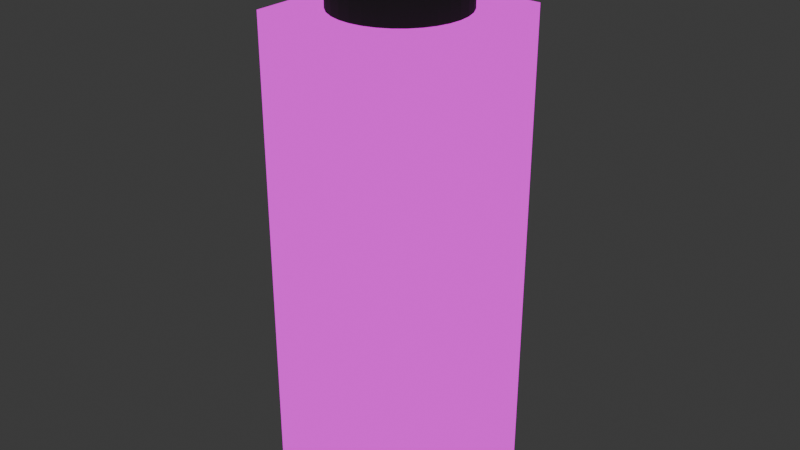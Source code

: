 # Source: button.blend  (saved by Blender 5.0.118; exported with 4.5.12 LTS)
import bpy
from mathutils import Matrix  # noqa: F401  (used for matrix-valued properties, if any)

bpy.ops.wm.read_factory_settings(use_empty=True)
scene = bpy.context.scene
scene.name = 'Scene'

# ---- collections
col_collection = bpy.data.collections.new('Collection'); scene.collection.children.link(col_collection)

# ---- images (referenced by path relative to the original .blend; pixels are not part of the script)
import os
ASSET_DIR = os.environ.get("B2B_ASSET_DIR", "")  # directory of the original .blend (textures are referenced by path, not embedded)
HERE = os.path.dirname(os.path.abspath(__file__))  # packed textures are extracted next to this script under _unpacked/

def load_image(name, relpath, width, height, colorspace="sRGB"):
    """Load a texture the original file referenced (path relative to the .blend, or extracted next to this script)."""
    p = next((c for c in (os.path.join(HERE, relpath), os.path.join(ASSET_DIR, relpath)) if relpath and os.path.exists(c)), "")
    if p:
        img = bpy.data.images.load(p, check_existing=True)
        img.name = name
    else:  # same state as the original file: an image datablock whose file is absent (Cycles renders it pink)
        img = bpy.data.images.new(name, width, height)
        img.source = "FILE"
        img.filepath = "//" + (relpath or name)
    img.colorspace_settings.name = colorspace
    return img
img_plastered_wall_04_diff_1k_jpg = load_image('plastered_wall_04_diff_1k.jpg', 'plastered_wall_04_diff_1k.jpg', 1024, 1024, 'sRGB')

# ---- materials (node trees are filled in below, after node groups)
mat_material = bpy.data.materials.new('Material')
mat_material.alpha_threshold = 0.0
mat_material.use_backface_culling_lightprobe_volume = False
mat_material.roughness = 0.5
mat_material.line_color = (0.0, 0.0, 0.0, 1.0)
mat_material_002 = bpy.data.materials.new('Material.002')
mat_material_001 = bpy.data.materials.new('Material.001')

# ---- material node trees
mat_material.use_nodes = True; mat_material.node_tree.nodes.clear()
_N = mat_material.node_tree.nodes; _L = mat_material.node_tree.links
n0 = _N.new('ShaderNodeOutputMaterial'); n0.name = 'Material Output'; n0.location = (200, 100)
n1 = _N.new('ShaderNodeTexImage'); n1.name = 'Image Texture'; n1.location = (94, -66)
n1.image = img_plastered_wall_04_diff_1k_jpg
n2 = _N.new('ShaderNodeUVMap'); n2.name = 'UV Map'; n2.location = (-257, 37)
n3 = _N.new('ShaderNodeMapping'); n3.name = 'Mapping'; n3.location = (-89, 53)
n3.inputs[3].default_value = (10.0, 3.0, 10.0)
_L.new(n1.outputs[0], n0.inputs[0])
_L.new(n2.outputs[0], n3.inputs[0])
_L.new(n3.outputs[0], n1.inputs[0])
n0.is_active_output = True
mat_material_002.use_nodes = True; mat_material_002.node_tree.nodes.clear()
_N = mat_material_002.node_tree.nodes; _L = mat_material_002.node_tree.links
n0 = _N.new('ShaderNodeBsdfPrincipled'); n0.name = 'Principled BSDF'; n0.location = (-200, 100)
n0.inputs[0].default_value = (0.0, 0.0, 0.0, 1.0)
n0.inputs[2].default_value = 1.0
n1 = _N.new('ShaderNodeOutputMaterial'); n1.name = 'Material Output'; n1.location = (200, 100)
_L.new(n0.outputs[0], n1.inputs[0])
n1.is_active_output = True
mat_material_001.use_nodes = True; mat_material_001.node_tree.nodes.clear()
_N = mat_material_001.node_tree.nodes; _L = mat_material_001.node_tree.links
n0 = _N.new('ShaderNodeBsdfPrincipled'); n0.name = 'Principled BSDF'; n0.location = (-200, 100)
n0.inputs[0].default_value = (0.8, 0.005252, 0.0, 1.0)
n0.inputs[2].default_value = 1.0
n1 = _N.new('ShaderNodeOutputMaterial'); n1.name = 'Material Output'; n1.location = (200, 100)
_L.new(n0.outputs[0], n1.inputs[0])
n1.is_active_output = True

# ---- world
world_world = bpy.data.worlds.new('World'); scene.world = world_world
world_world.use_nodes = True; world_world.node_tree.nodes.clear()
_N = world_world.node_tree.nodes; _L = world_world.node_tree.links
n0 = _N.new('ShaderNodeOutputWorld'); n0.name = 'World Output'; n0.location = (200, 100)
n1 = _N.new('ShaderNodeBackground'); n1.name = 'Background'; n1.location = (-200, 100)
n1.inputs[0].default_value = (0.05088, 0.05088, 0.05088, 1.0)
_L.new(n1.outputs[0], n0.inputs[0])
n0.is_active_output = True
world_world.color = (0.05088, 0.05088, 0.05088)
world_world.sun_shadow_jitter_overblur = 0.0

# ---- meshes
me_cube = bpy.data.meshes.new('Cube')
me_cube.from_pydata([(1.0, 1.0, 1.0), (1.0, 1.0, -1.0), (1.0, -1.0, 1.0), (1.0, -1.0, -1.0), (-1.0, 1.0, 1.0), (-1.0, 1.0, -1.0), (-1.0, -1.0, 1.0), (-1.0, -1.0, -1.0)], [], [(0, 4, 6, 2), (3, 2, 6, 7), (7, 6, 4, 5), (5, 1, 3, 7), (1, 0, 2, 3), (5, 4, 0, 1)])
_uv = me_cube.uv_layers.new(name='UVMap')
_uv.uv.foreach_set('vector', [0.625, 0.5, 0.875, 0.5, 0.875, 0.75, 0.625, 0.75, 0.375, 0.75, 0.625, 0.75, 0.625, 1.0, 0.375, 1.0, 0.375, 0.0, 0.625, 0.0, 0.625, 0.25, 0.375, 0.25, 0.125, 0.5, 0.375, 0.5, 0.375, 0.75, 0.125, 0.75, 0.375, 0.5, 0.625, 0.5, 0.625, 0.75, 0.375, 0.75, 0.375, 0.25, 0.625, 0.25, 0.625, 0.5, 0.375, 0.5])
me_cube.materials.append(mat_material)
me_cube.use_mirror_vertex_groups = False
me_cube.update()
me_cylinder = bpy.data.meshes.new('Cylinder')
me_cylinder.from_pydata([(0.0, 1.0, -1.0), (0.0, 1.0, 1.0), (0.1951, 0.9808, -1.0), (0.1951, 0.9808, 1.0), (0.3827, 0.9239, -1.0), (0.3827, 0.9239, 1.0), (0.5556, 0.8315, -1.0), (0.5556, 0.8315, 1.0), (0.7071, 0.7071, -1.0), (0.7071, 0.7071, 1.0), (0.8315, 0.5556, -1.0), (0.8315, 0.5556, 1.0), (0.9239, 0.3827, -1.0), (0.9239, 0.3827, 1.0), (0.9808, 0.1951, -1.0), (0.9808, 0.1951, 1.0), (1.0, 0.0, -1.0), (1.0, 0.0, 1.0), (0.9808, -0.1951, -1.0), (0.9808, -0.1951, 1.0), (0.9239, -0.3827, -1.0), (0.9239, -0.3827, 1.0), (0.8315, -0.5556, -1.0), (0.8315, -0.5556, 1.0), (0.7071, -0.7071, -1.0), (0.7071, -0.7071, 1.0), (0.5556, -0.8315, -1.0), (0.5556, -0.8315, 1.0), (0.3827, -0.9239, -1.0), (0.3827, -0.9239, 1.0), (0.1951, -0.9808, -1.0), (0.1951, -0.9808, 1.0), (0.0, -1.0, -1.0), (0.0, -1.0, 1.0), (-0.1951, -0.9808, -1.0), (-0.1951, -0.9808, 1.0), (-0.3827, -0.9239, -1.0), (-0.3827, -0.9239, 1.0), (-0.5556, -0.8315, -1.0), (-0.5556, -0.8315, 1.0), (-0.7071, -0.7071, -1.0), (-0.7071, -0.7071, 1.0), (-0.8315, -0.5556, -1.0), (-0.8315, -0.5556, 1.0), (-0.9239, -0.3827, -1.0), (-0.9239, -0.3827, 1.0), (-0.9808, -0.1951, -1.0), (-0.9808, -0.1951, 1.0), (-1.0, 0.0, -1.0), (-1.0, 0.0, 1.0), (-0.9808, 0.1951, -1.0), (-0.9808, 0.1951, 1.0), (-0.9239, 0.3827, -1.0), (-0.9239, 0.3827, 1.0), (-0.8315, 0.5556, -1.0), (-0.8315, 0.5556, 1.0), (-0.7071, 0.7071, -1.0), (-0.7071, 0.7071, 1.0), (-0.5556, 0.8315, -1.0), (-0.5556, 0.8315, 1.0), (-0.3827, 0.9239, -1.0), (-0.3827, 0.9239, 1.0), (-0.1951, 0.9808, -1.0), (-0.1951, 0.9808, 1.0)], [], [(0, 1, 3, 2), (2, 3, 5, 4), (4, 5, 7, 6), (6, 7, 9, 8), (8, 9, 11, 10), (10, 11, 13, 12), (12, 13, 15, 14), (14, 15, 17, 16), (16, 17, 19, 18), (18, 19, 21, 20), (20, 21, 23, 22), (22, 23, 25, 24), (24, 25, 27, 26), (26, 27, 29, 28), (28, 29, 31, 30), (30, 31, 33, 32), (32, 33, 35, 34), (34, 35, 37, 36), (36, 37, 39, 38), (38, 39, 41, 40), (40, 41, 43, 42), (42, 43, 45, 44), (44, 45, 47, 46), (46, 47, 49, 48), (48, 49, 51, 50), (50, 51, 53, 52), (52, 53, 55, 54), (54, 55, 57, 56), (56, 57, 59, 58), (58, 59, 61, 60), (3, 1, 63, 61, 59, 57, 55, 53, 51, 49, 47, 45, 43, 41, 39, 37, 35, 33, 31, 29, 27, 25, 23, 21, 19, 17, 15, 13, 11, 9, 7, 5), (60, 61, 63, 62), (62, 63, 1, 0), (0, 2, 4, 6, 8, 10, 12, 14, 16, 18, 20, 22, 24, 26, 28, 30, 32, 34, 36, 38, 40, 42, 44, 46, 48, 50, 52, 54, 56, 58, 60, 62)])
_uv = me_cylinder.uv_layers.new(name='UVMap')
_uv.uv.foreach_set('vector', [1.0, 0.5, 1.0, 1.0, 0.9688, 1.0, 0.9688, 0.5, 0.9688, 0.5, 0.9688, 1.0, 0.9375, 1.0, 0.9375, 0.5, 0.9375, 0.5, 0.9375, 1.0, 0.9062, 1.0, 0.9062, 0.5, 0.9062, 0.5, 0.9062, 1.0, 0.875, 1.0, 0.875, 0.5, 0.875, 0.5, 0.875, 1.0, 0.8438, 1.0, 0.8438, 0.5, 0.8438, 0.5, 0.8438, 1.0, 0.8125, 1.0, 0.8125, 0.5, 0.8125, 0.5, 0.8125, 1.0, 0.7812, 1.0, 0.7812, 0.5, 0.7812, 0.5, 0.7812, 1.0, 0.75, 1.0, 0.75, 0.5, 0.75, 0.5, 0.75, 1.0, 0.7188, 1.0, 0.7188, 0.5, 0.7188, 0.5, 0.7188, 1.0, 0.6875, 1.0, 0.6875, 0.5, 0.6875, 0.5, 0.6875, 1.0, 0.6562, 1.0, 0.6562, 0.5, 0.6562, 0.5, 0.6562, 1.0, 0.625, 1.0, 0.625, 0.5, 0.625, 0.5, 0.625, 1.0, 0.5938, 1.0, 0.5938, 0.5, 0.5938, 0.5, 0.5938, 1.0, 0.5625, 1.0, 0.5625, 0.5, 0.5625, 0.5, 0.5625, 1.0, 0.5312, 1.0, 0.5312, 0.5, 0.5312, 0.5, 0.5312, 1.0, 0.5, 1.0, 0.5, 0.5, 0.5, 0.5, 0.5, 1.0, 0.4688, 1.0, 0.4688, 0.5, 0.4688, 0.5, 0.4688, 1.0, 0.4375, 1.0, 0.4375, 0.5, 0.4375, 0.5, 0.4375, 1.0, 0.4062, 1.0, 0.4062, 0.5, 0.4062, 0.5, 0.4062, 1.0, 0.375, 1.0, 0.375, 0.5, 0.375, 0.5, 0.375, 1.0, 0.3438, 1.0, 0.3438, 0.5, 0.3438, 0.5, 0.3438, 1.0, 0.3125, 1.0, 0.3125, 0.5, 0.3125, 0.5, 0.3125, 1.0, 0.2812, 1.0, 0.2812, 0.5, 0.2812, 0.5, 0.2812, 1.0, 0.25, 1.0, 0.25, 0.5, 0.25, 0.5, 0.25, 1.0, 0.2188, 1.0, 0.2188, 0.5, 0.2188, 0.5, 0.2188, 1.0, 0.1875, 1.0, 0.1875, 0.5, 0.1875, 0.5, 0.1875, 1.0, 0.1562, 1.0, 0.1562, 0.5, 0.1562, 0.5, 0.1562, 1.0, 0.125, 1.0, 0.125, 0.5, 0.125, 0.5, 0.125, 1.0, 0.09375, 1.0, 0.09375, 0.5, 0.09375, 0.5, 0.09375, 1.0, 0.0625, 1.0, 0.0625, 0.5, 0.2968, 0.4854, 0.25, 0.49, 0.2032, 0.4854, 0.1582, 0.4717, 0.1167, 0.4496, 0.08029, 0.4197, 0.05045, 0.3833, 0.02827, 0.3418, 0.01461, 0.2968, 0.01, 0.25, 0.01461, 0.2032, 0.02827, 0.1582, 0.05045, 0.1167, 0.08029, 0.08029, 0.1167, 0.05045, 0.1582, 0.02827, 0.2032, 0.01461, 0.25, 0.01, 0.2968, 0.01461, 0.3418, 0.02827, 0.3833, 0.05045, 0.4197, 0.08029, 0.4496, 0.1167, 0.4717, 0.1582, 0.4854, 0.2032, 0.49, 0.25, 0.4854, 0.2968, 0.4717, 0.3418, 0.4496, 0.3833, 0.4197, 0.4197, 0.3833, 0.4496, 0.3418, 0.4717, 0.0625, 0.5, 0.0625, 1.0, 0.03125, 1.0, 0.03125, 0.5, 0.03125, 0.5, 0.03125, 1.0, 0.0, 1.0, 0.0, 0.5, 0.75, 0.49, 0.7968, 0.4854, 0.8418, 0.4717, 0.8833, 0.4496, 0.9197, 0.4197, 0.9496, 0.3833, 0.9717, 0.3418, 0.9854, 0.2968, 0.99, 0.25, 0.9854, 0.2032, 0.9717, 0.1582, 0.9496, 0.1167, 0.9197, 0.08029, 0.8833, 0.05045, 0.8418, 0.02827, 0.7968, 0.01461, 0.75, 0.01, 0.7032, 0.01461, 0.6582, 0.02827, 0.6167, 0.05045, 0.5803, 0.08029, 0.5504, 0.1167, 0.5283, 0.1582, 0.5146, 0.2032, 0.51, 0.25, 0.5146, 0.2968, 0.5283, 0.3418, 0.5504, 0.3833, 0.5803, 0.4197, 0.6167, 0.4496, 0.6582, 0.4717, 0.7032, 0.4854])
me_cylinder.materials.append(mat_material_002)
me_cylinder.update()
me_cylinder_001 = bpy.data.meshes.new('Cylinder.001')
me_cylinder_001.from_pydata([(0.0, 1.0, -1.0), (0.1951, 0.9808, -1.0), (0.3827, 0.9239, -1.0), (0.5556, 0.8315, -1.0), (0.7071, 0.7071, -1.0), (0.8315, 0.5556, -1.0), (1.0, 0.0, -1.0), (0.9808, -0.1951, -1.0), (0.9239, -0.3827, -1.0), (0.8315, -0.5556, -1.0), (0.7071, -0.7071, -1.0), (0.5556, -0.8315, -1.0), (0.3827, -0.9239, -1.0), (0.1951, -0.9808, -1.0), (0.0, -1.0, -1.0), (-0.1951, -0.9808, -1.0), (-0.3827, -0.9239, -1.0), (-0.5556, -0.8315, -1.0), (-0.7071, -0.7071, -1.0), (-0.8315, -0.5556, -1.0), (-0.9239, -0.3827, -1.0), (-0.9808, -0.1951, -1.0), (-1.0, 0.0, -1.0), (-0.9808, 0.1951, -1.0), (-0.9239, 0.3827, -1.0), (-0.8315, 0.5556, -1.0), (-0.7071, 0.7071, -1.0), (-0.5556, 0.8315, -1.0), (-0.3827, 0.9239, -1.0), (-0.1951, 0.9808, -1.0), (0.0, 0.2193, 1.0), (0.0, 1.0, 0.2231), (0.0, 0.4214, 0.9735), (0.0, 0.6097, 0.8959), (0.0, 0.7713, 0.7724), (0.0, 0.8954, 0.6115), (0.0, 0.9734, 0.4242), (0.04279, 0.2151, 1.0), (0.1951, 0.9808, 0.2231), (0.08221, 0.4133, 0.9735), (0.1189, 0.5979, 0.8959), (0.1505, 0.7565, 0.7724), (0.1747, 0.8782, 0.6115), (0.1899, 0.9547, 0.4242), (0.08393, 0.2026, 1.0), (0.3827, 0.9239, 0.2231), (0.1613, 0.3893, 0.9735), (0.2333, 0.5632, 0.8959), (0.2952, 0.7126, 0.7724), (0.3427, 0.8272, 0.6115), (0.3725, 0.8993, 0.4242), (0.1218, 0.1824, 1.0), (0.5556, 0.8315, 0.2231), (0.2341, 0.3504, 0.9735), (0.3387, 0.5069, 0.8959), (0.4285, 0.6413, 0.7724), (0.4975, 0.7445, 0.6115), (0.5408, 0.8094, 0.4242), (0.1551, 0.1551, 1.0), (0.7071, 0.7071, 0.2231), (0.298, 0.298, 0.9735), (0.4311, 0.4311, 0.8959), (0.5454, 0.5454, 0.7724), (0.6331, 0.6331, 0.6115), (0.6883, 0.6883, 0.4242), (0.1824, 0.1218, 1.0), (0.8315, 0.5556, 0.2231), (0.3504, 0.2341, 0.9735), (0.5069, 0.3387, 0.8959), (0.6413, 0.4285, 0.7724), (0.7445, 0.4975, 0.6115), (0.8094, 0.5408, 0.4242), (0.9239, 0.3827, -0.2231), (0.8315, 0.5556, -1.0), (0.9207, 0.3886, -0.4242), (0.9115, 0.4058, -0.6115), (0.8968, 0.4333, -0.7724), (0.8777, 0.4691, -0.8959), (0.8554, 0.5108, -0.9735), (0.2026, 0.08393, 1.0), (0.9239, 0.3827, 0.2231), (0.3893, 0.1613, 0.9735), (0.5632, 0.2333, 0.8959), (0.7126, 0.2952, 0.7724), (0.8272, 0.3427, 0.6115), (0.8993, 0.3725, 0.4242), (1.0, 0.0, -1.0), (0.9808, 0.1951, -0.2231), (0.995, 0.05049, -0.9735), (0.9904, 0.09755, -0.8959), (0.9864, 0.1379, -0.7724), (0.9834, 0.169, -0.6115), (0.9814, 0.1884, -0.4242), (0.2151, 0.04279, 1.0), (0.9808, 0.1951, 0.2231), (0.4133, 0.08221, 0.9735), (0.5979, 0.1189, 0.8959), (0.7565, 0.1505, 0.7724), (0.8782, 0.1747, 0.6115), (0.9547, 0.1899, 0.4242), (0.2193, 0.0, 1.0), (1.0, 0.0, 0.2231), (0.4214, 0.0, 0.9735), (0.6097, 0.0, 0.8959), (0.7713, 0.0, 0.7724), (0.8954, 0.0, 0.6115), (0.9734, 0.0, 0.4242), (0.2151, -0.04279, 1.0), (0.9808, -0.1951, 0.2231), (0.4133, -0.08221, 0.9735), (0.5979, -0.1189, 0.8959), (0.7565, -0.1505, 0.7724), (0.8782, -0.1747, 0.6115), (0.9547, -0.1899, 0.4242), (0.2026, -0.08393, 1.0), (0.9239, -0.3827, 0.2231), (0.3893, -0.1613, 0.9735), (0.5632, -0.2333, 0.8959), (0.7126, -0.2952, 0.7724), (0.8272, -0.3427, 0.6115), (0.8993, -0.3725, 0.4242), (0.1824, -0.1218, 1.0), (0.8315, -0.5556, 0.2231), (0.3504, -0.2341, 0.9735), (0.5069, -0.3387, 0.8959), (0.6413, -0.4285, 0.7724), (0.7445, -0.4975, 0.6115), (0.8094, -0.5408, 0.4242), (0.1551, -0.1551, 1.0), (0.7071, -0.7071, 0.2231), (0.298, -0.298, 0.9735), (0.4311, -0.4311, 0.8959), (0.5454, -0.5454, 0.7724), (0.6331, -0.6331, 0.6115), (0.6883, -0.6883, 0.4242), (0.1218, -0.1824, 1.0), (0.5556, -0.8315, 0.2231), (0.2341, -0.3504, 0.9735), (0.3387, -0.5069, 0.8959), (0.4285, -0.6413, 0.7724), (0.4975, -0.7445, 0.6115), (0.5408, -0.8094, 0.4242), (0.08393, -0.2026, 1.0), (0.3827, -0.9239, 0.2231), (0.1613, -0.3893, 0.9735), (0.2333, -0.5632, 0.8959), (0.2952, -0.7126, 0.7724), (0.3427, -0.8272, 0.6115), (0.3725, -0.8993, 0.4242), (0.04279, -0.2151, 1.0), (0.1951, -0.9808, 0.2231), (0.08221, -0.4133, 0.9735), (0.1189, -0.5979, 0.8959), (0.1505, -0.7565, 0.7724), (0.1747, -0.8782, 0.6115), (0.1899, -0.9547, 0.4242), (0.0, -0.2193, 1.0), (0.0, -1.0, 0.2231), (0.0, -0.4214, 0.9735), (0.0, -0.6097, 0.8959), (0.0, -0.7713, 0.7724), (0.0, -0.8954, 0.6115), (0.0, -0.9734, 0.4242), (-0.04279, -0.2151, 1.0), (-0.1951, -0.9808, 0.2231), (-0.08221, -0.4133, 0.9735), (-0.1189, -0.5979, 0.8959), (-0.1505, -0.7565, 0.7724), (-0.1747, -0.8782, 0.6115), (-0.1899, -0.9547, 0.4242), (-0.08393, -0.2026, 1.0), (-0.3827, -0.9239, 0.2231), (-0.1613, -0.3893, 0.9735), (-0.2333, -0.5632, 0.8959), (-0.2952, -0.7126, 0.7724), (-0.3427, -0.8272, 0.6115), (-0.3725, -0.8993, 0.4242), (-0.1218, -0.1824, 1.0), (-0.5556, -0.8315, 0.2231), (-0.2341, -0.3504, 0.9735), (-0.3387, -0.5069, 0.8959), (-0.4285, -0.6413, 0.7724), (-0.4975, -0.7445, 0.6115), (-0.5408, -0.8094, 0.4242), (-0.1551, -0.1551, 1.0), (-0.7071, -0.7071, 0.2231), (-0.298, -0.298, 0.9735), (-0.4311, -0.4311, 0.8959), (-0.5454, -0.5454, 0.7724), (-0.6331, -0.6331, 0.6115), (-0.6883, -0.6883, 0.4242), (-0.1824, -0.1218, 1.0), (-0.8315, -0.5556, 0.2231), (-0.3504, -0.2341, 0.9735), (-0.5069, -0.3387, 0.8959), (-0.6413, -0.4285, 0.7724), (-0.7445, -0.4975, 0.6115), (-0.8094, -0.5408, 0.4242), (-0.2026, -0.08393, 1.0), (-0.9239, -0.3827, 0.2231), (-0.3893, -0.1613, 0.9735), (-0.5632, -0.2333, 0.8959), (-0.7126, -0.2952, 0.7724), (-0.8272, -0.3427, 0.6115), (-0.8993, -0.3725, 0.4242), (-0.2151, -0.04279, 1.0), (-0.9808, -0.1951, 0.2231), (-0.4133, -0.08221, 0.9735), (-0.5979, -0.1189, 0.8959), (-0.7565, -0.1505, 0.7724), (-0.8782, -0.1747, 0.6115), (-0.9547, -0.1899, 0.4242), (-0.2193, 0.0, 1.0), (-1.0, 0.0, 0.2231), (-0.4214, 0.0, 0.9735), (-0.6097, 0.0, 0.8959), (-0.7713, 0.0, 0.7724), (-0.8954, 0.0, 0.6115), (-0.9734, 0.0, 0.4242), (-0.2151, 0.04279, 1.0), (-0.9808, 0.1951, 0.2231), (-0.4133, 0.08221, 0.9735), (-0.5979, 0.1189, 0.8959), (-0.7565, 0.1505, 0.7724), (-0.8782, 0.1747, 0.6115), (-0.9547, 0.1899, 0.4242), (-0.2026, 0.08393, 1.0), (-0.9239, 0.3827, 0.2231), (-0.3893, 0.1613, 0.9735), (-0.5632, 0.2333, 0.8959), (-0.7126, 0.2952, 0.7724), (-0.8272, 0.3427, 0.6115), (-0.8993, 0.3725, 0.4242), (-0.1824, 0.1218, 1.0), (-0.8315, 0.5556, 0.2231), (-0.3504, 0.2341, 0.9735), (-0.5069, 0.3387, 0.8959), (-0.6413, 0.4285, 0.7724), (-0.7445, 0.4975, 0.6115), (-0.8094, 0.5408, 0.4242), (-0.1551, 0.1551, 1.0), (-0.7071, 0.7071, 0.2231), (-0.298, 0.298, 0.9735), (-0.4311, 0.4311, 0.8959), (-0.5454, 0.5454, 0.7724), (-0.6331, 0.6331, 0.6115), (-0.6883, 0.6883, 0.4242), (-0.1218, 0.1824, 1.0), (-0.5556, 0.8315, 0.2231), (-0.2341, 0.3504, 0.9735), (-0.3387, 0.5069, 0.8959), (-0.4285, 0.6413, 0.7724), (-0.4975, 0.7445, 0.6115), (-0.5408, 0.8094, 0.4242), (-0.08393, 0.2026, 1.0), (-0.3827, 0.9239, 0.2231), (-0.1613, 0.3893, 0.9735), (-0.2333, 0.5632, 0.8959), (-0.2952, 0.7126, 0.7724), (-0.3427, 0.8272, 0.6115), (-0.3725, 0.8993, 0.4242), (-0.04279, 0.2151, 1.0), (-0.1951, 0.9808, 0.2231), (-0.08221, 0.4133, 0.9735), (-0.1189, 0.5979, 0.8959), (-0.1505, 0.7565, 0.7724), (-0.1747, 0.8782, 0.6115), (-0.1899, 0.9547, 0.4242)], [], [(38, 31, 36, 43), (43, 36, 35, 42), (42, 35, 34, 41), (41, 34, 33, 40), (40, 33, 32, 39), (39, 32, 30, 37), (45, 38, 43, 50), (50, 43, 42, 49), (49, 42, 41, 48), (48, 41, 40, 47), (47, 40, 39, 46), (46, 39, 37, 44), (52, 45, 50, 57), (57, 50, 49, 56), (56, 49, 48, 55), (55, 48, 47, 54), (54, 47, 46, 53), (53, 46, 44, 51), (59, 52, 57, 64), (64, 57, 56, 63), (63, 56, 55, 62), (62, 55, 54, 61), (61, 54, 53, 60), (60, 53, 51, 58), (66, 59, 64, 71), (71, 64, 63, 70), (70, 63, 62, 69), (69, 62, 61, 68), (68, 61, 60, 67), (67, 60, 58, 65), (80, 66, 71, 85), (85, 71, 70, 84), (84, 70, 69, 83), (83, 69, 68, 82), (82, 68, 67, 81), (81, 67, 65, 79), (72, 87, 92, 74), (74, 92, 91, 75), (75, 91, 90, 76), (76, 90, 89, 77), (77, 89, 88, 78), (78, 88, 86, 73), (94, 80, 85, 99), (99, 85, 84, 98), (98, 84, 83, 97), (97, 83, 82, 96), (96, 82, 81, 95), (95, 81, 79, 93), (101, 94, 99, 106), (106, 99, 98, 105), (105, 98, 97, 104), (104, 97, 96, 103), (103, 96, 95, 102), (102, 95, 93, 100), (108, 101, 106, 113), (113, 106, 105, 112), (112, 105, 104, 111), (111, 104, 103, 110), (110, 103, 102, 109), (109, 102, 100, 107), (115, 108, 113, 120), (120, 113, 112, 119), (119, 112, 111, 118), (118, 111, 110, 117), (117, 110, 109, 116), (116, 109, 107, 114), (122, 115, 120, 127), (127, 120, 119, 126), (126, 119, 118, 125), (125, 118, 117, 124), (124, 117, 116, 123), (123, 116, 114, 121), (129, 122, 127, 134), (134, 127, 126, 133), (133, 126, 125, 132), (132, 125, 124, 131), (131, 124, 123, 130), (130, 123, 121, 128), (136, 129, 134, 141), (141, 134, 133, 140), (140, 133, 132, 139), (139, 132, 131, 138), (138, 131, 130, 137), (137, 130, 128, 135), (143, 136, 141, 148), (148, 141, 140, 147), (147, 140, 139, 146), (146, 139, 138, 145), (145, 138, 137, 144), (144, 137, 135, 142), (150, 143, 148, 155), (155, 148, 147, 154), (154, 147, 146, 153), (153, 146, 145, 152), (152, 145, 144, 151), (151, 144, 142, 149), (157, 150, 155, 162), (162, 155, 154, 161), (161, 154, 153, 160), (160, 153, 152, 159), (159, 152, 151, 158), (158, 151, 149, 156), (164, 157, 162, 169), (169, 162, 161, 168), (168, 161, 160, 167), (167, 160, 159, 166), (166, 159, 158, 165), (165, 158, 156, 163), (171, 164, 169, 176), (176, 169, 168, 175), (175, 168, 167, 174), (174, 167, 166, 173), (173, 166, 165, 172), (172, 165, 163, 170), (178, 171, 176, 183), (183, 176, 175, 182), (182, 175, 174, 181), (181, 174, 173, 180), (180, 173, 172, 179), (179, 172, 170, 177), (185, 178, 183, 190), (190, 183, 182, 189), (189, 182, 181, 188), (188, 181, 180, 187), (187, 180, 179, 186), (186, 179, 177, 184), (192, 185, 190, 197), (197, 190, 189, 196), (196, 189, 188, 195), (195, 188, 187, 194), (194, 187, 186, 193), (193, 186, 184, 191), (199, 192, 197, 204), (204, 197, 196, 203), (203, 196, 195, 202), (202, 195, 194, 201), (201, 194, 193, 200), (200, 193, 191, 198), (206, 199, 204, 211), (211, 204, 203, 210), (210, 203, 202, 209), (209, 202, 201, 208), (208, 201, 200, 207), (207, 200, 198, 205), (213, 206, 211, 218), (218, 211, 210, 217), (217, 210, 209, 216), (216, 209, 208, 215), (215, 208, 207, 214), (214, 207, 205, 212), (220, 213, 218, 225), (225, 218, 217, 224), (224, 217, 216, 223), (223, 216, 215, 222), (222, 215, 214, 221), (221, 214, 212, 219), (227, 220, 225, 232), (232, 225, 224, 231), (231, 224, 223, 230), (230, 223, 222, 229), (229, 222, 221, 228), (228, 221, 219, 226), (234, 227, 232, 239), (239, 232, 231, 238), (238, 231, 230, 237), (237, 230, 229, 236), (236, 229, 228, 235), (235, 228, 226, 233), (241, 234, 239, 246), (246, 239, 238, 245), (245, 238, 237, 244), (244, 237, 236, 243), (243, 236, 235, 242), (242, 235, 233, 240), (248, 241, 246, 253), (253, 246, 245, 252), (252, 245, 244, 251), (251, 244, 243, 250), (250, 243, 242, 249), (249, 242, 240, 247), (255, 248, 253, 260), (260, 253, 252, 259), (259, 252, 251, 258), (258, 251, 250, 257), (257, 250, 249, 256), (256, 249, 247, 254), (262, 255, 260, 267), (267, 260, 259, 266), (266, 259, 258, 265), (265, 258, 257, 264), (264, 257, 256, 263), (263, 256, 254, 261), (31, 262, 267, 36), (36, 267, 266, 35), (35, 266, 265, 34), (34, 265, 264, 33), (33, 264, 263, 32), (32, 263, 261, 30), (37, 30, 261, 254, 247, 240, 233, 226, 219, 212, 205, 198, 191, 184, 177, 170, 163, 156, 149, 142, 135, 128, 121, 114, 107, 100, 93, 79, 65, 58, 51, 44), (0, 31, 38, 1), (29, 262, 31, 0), (1, 38, 45, 2), (2, 45, 52, 3), (3, 52, 59, 4), (4, 59, 66, 5), (5, 66, 80, 72, 74, 75, 76, 77, 78, 73), (0, 1, 2, 3, 4, 5, 73, 86, 6, 7, 8, 9, 10, 11, 12, 13, 14, 15, 16, 17, 18, 19, 20, 21, 22, 23, 24, 25, 26, 27, 28, 29), (72, 80, 94, 87), (86, 88, 89, 90, 91, 92, 87, 94, 101, 6), (6, 101, 108, 7), (7, 108, 115, 8), (8, 115, 122, 9), (9, 122, 129, 10), (10, 129, 136, 11), (11, 136, 143, 12), (12, 143, 150, 13), (13, 150, 157, 14), (14, 157, 164, 15), (15, 164, 171, 16), (16, 171, 178, 17), (17, 178, 185, 18), (18, 185, 192, 19), (19, 192, 199, 20), (20, 199, 206, 21), (21, 206, 213, 22), (22, 213, 220, 23), (23, 220, 227, 24), (24, 227, 234, 25), (25, 234, 241, 26), (26, 241, 248, 27), (27, 248, 255, 28), (28, 255, 262, 29)])
_uv = me_cylinder_001.uv_layers.new(name='UVMap')
_uv.uv.foreach_set('vector', [0.9688, 0.8058, 1.0, 0.8058, 0.9996, 0.856, 0.9688, 0.856, 0.9688, 0.856, 0.9996, 0.856, 0.9984, 0.9029, 0.9688, 0.9029, 0.9688, 0.9029, 0.9984, 0.9029, 0.9964, 1.0, 0.9688, 1.0, 0.2967, 0.4849, 0.25, 0.4895, 0.25, 0.3963, 0.2785, 0.3935, 0.2785, 0.3935, 0.25, 0.3963, 0.25, 0.3511, 0.2697, 0.3492, 0.2697, 0.3492, 0.25, 0.3511, 0.25, 0.3026, 0.2603, 0.3016, 0.9375, 0.8058, 0.9688, 0.8058, 0.9688, 0.856, 0.9375, 0.856, 0.9375, 0.856, 0.9688, 0.856, 0.9688, 0.9029, 0.9375, 0.9029, 0.9375, 0.9029, 0.9688, 0.9029, 0.9688, 1.0, 0.9375, 1.0, 0.3416, 0.4712, 0.2967, 0.4849, 0.2785, 0.3935, 0.306, 0.3852, 0.306, 0.3852, 0.2785, 0.3935, 0.2697, 0.3492, 0.2887, 0.3434, 0.2887, 0.3434, 0.2697, 0.3492, 0.2603, 0.3016, 0.2701, 0.2986, 0.9062, 0.8058, 0.9375, 0.8058, 0.9375, 0.856, 0.9062, 0.856, 0.9062, 0.856, 0.9375, 0.856, 0.9375, 0.9029, 0.9062, 0.9029, 0.9062, 0.9029, 0.9375, 0.9029, 0.9375, 1.0, 0.9062, 1.0, 0.383, 0.4491, 0.3416, 0.4712, 0.306, 0.3852, 0.3313, 0.3717, 0.3313, 0.3717, 0.306, 0.3852, 0.2887, 0.3434, 0.3062, 0.3341, 0.3062, 0.3341, 0.2887, 0.3434, 0.2701, 0.2986, 0.2792, 0.2938, 0.875, 0.8058, 0.9062, 0.8058, 0.9062, 0.856, 0.875, 0.856, 0.875, 0.856, 0.9062, 0.856, 0.9062, 0.9029, 0.875, 0.9029, 0.875, 0.9029, 0.9062, 0.9029, 0.9062, 1.0, 0.875, 1.0, 0.4193, 0.4193, 0.383, 0.4491, 0.3313, 0.3717, 0.3535, 0.3535, 0.3535, 0.3535, 0.3313, 0.3717, 0.3062, 0.3341, 0.3215, 0.3215, 0.3215, 0.3215, 0.3062, 0.3341, 0.2792, 0.2938, 0.2872, 0.2872, 0.8438, 0.8058, 0.875, 0.8058, 0.875, 0.856, 0.8438, 0.856, 0.8438, 0.856, 0.875, 0.856, 0.875, 0.9029, 0.8437, 0.9029, 0.8437, 0.9029, 0.875, 0.9029, 0.875, 1.0, 0.8438, 1.0, 0.4491, 0.383, 0.4193, 0.4193, 0.3535, 0.3535, 0.3717, 0.3313, 0.3717, 0.3313, 0.3535, 0.3535, 0.3215, 0.3215, 0.3341, 0.3062, 0.3341, 0.3062, 0.3215, 0.3215, 0.2872, 0.2872, 0.2938, 0.2792, 0.8125, 0.8058, 0.8438, 0.8058, 0.8438, 0.856, 0.8125, 0.856, 0.8125, 0.856, 0.8438, 0.856, 0.8437, 0.9029, 0.8125, 0.9029, 0.8125, 0.9029, 0.8437, 0.9029, 0.8438, 1.0, 0.8125, 1.0, 0.4712, 0.3416, 0.4491, 0.383, 0.3717, 0.3313, 0.3852, 0.306, 0.3852, 0.306, 0.3717, 0.3313, 0.3341, 0.3062, 0.3434, 0.2887, 0.3434, 0.2887, 0.3341, 0.3062, 0.2938, 0.2792, 0.2986, 0.2701, 0.8125, 0.6942, 0.7812, 0.6942, 0.7802, 0.644, 0.8136, 0.644, 0.8136, 0.644, 0.7802, 0.644, 0.7771, 0.5971, 0.8166, 0.5971, 0.8166, 0.5971, 0.7771, 0.5971, 0.7767, 0.5284, 0.8171, 0.5284, 0.9717, 0.3418, 0.9854, 0.2968, 0.9877, 0.2734, 0.9606, 0.3626, 0.9606, 0.3626, 0.9877, 0.2734, 0.9888, 0.2621, 0.9553, 0.3726, 0.9553, 0.3726, 0.9888, 0.2621, 0.99, 0.25, 0.9496, 0.3833, 0.7812, 0.8058, 0.8125, 0.8058, 0.8125, 0.856, 0.7812, 0.856, 0.7812, 0.856, 0.8125, 0.856, 0.8125, 0.9029, 0.7812, 0.9029, 0.7812, 0.9029, 0.8125, 0.9029, 0.8125, 1.0, 0.7812, 1.0, 0.4849, 0.2967, 0.4712, 0.3416, 0.3852, 0.306, 0.3935, 0.2785, 0.3935, 0.2785, 0.3852, 0.306, 0.3434, 0.2887, 0.3492, 0.2697, 0.3492, 0.2697, 0.3434, 0.2887, 0.2986, 0.2701, 0.3016, 0.2603, 0.75, 0.8058, 0.7812, 0.8058, 0.7812, 0.856, 0.75, 0.856, 0.75, 0.856, 0.7812, 0.856, 0.7812, 0.9029, 0.75, 0.9029, 0.75, 0.9029, 0.7812, 0.9029, 0.7812, 1.0, 0.75, 1.0, 0.4895, 0.25, 0.4849, 0.2967, 0.3935, 0.2785, 0.3963, 0.25, 0.3963, 0.25, 0.3935, 0.2785, 0.3492, 0.2697, 0.3511, 0.25, 0.3511, 0.25, 0.3492, 0.2697, 0.3016, 0.2603, 0.3026, 0.25, 0.7188, 0.8058, 0.75, 0.8058, 0.75, 0.856, 0.7188, 0.856, 0.7188, 0.856, 0.75, 0.856, 0.75, 0.9029, 0.7187, 0.9029, 0.7187, 0.9029, 0.75, 0.9029, 0.75, 1.0, 0.7188, 1.0, 0.4849, 0.2033, 0.4895, 0.25, 0.3963, 0.25, 0.3935, 0.2215, 0.3935, 0.2215, 0.3963, 0.25, 0.3511, 0.25, 0.3492, 0.2303, 0.3492, 0.2303, 0.3511, 0.25, 0.3026, 0.25, 0.3016, 0.2397, 0.6875, 0.8058, 0.7188, 0.8058, 0.7188, 0.856, 0.6875, 0.856, 0.6875, 0.856, 0.7188, 0.856, 0.7187, 0.9029, 0.6875, 0.9029, 0.6875, 0.9029, 0.7187, 0.9029, 0.7188, 1.0, 0.6875, 1.0, 0.4712, 0.1584, 0.4849, 0.2033, 0.3935, 0.2215, 0.3852, 0.194, 0.3852, 0.194, 0.3935, 0.2215, 0.3492, 0.2303, 0.3434, 0.2113, 0.3434, 0.2113, 0.3492, 0.2303, 0.3016, 0.2397, 0.2986, 0.2299, 0.6562, 0.8058, 0.6875, 0.8058, 0.6875, 0.856, 0.6562, 0.856, 0.6562, 0.856, 0.6875, 0.856, 0.6875, 0.9029, 0.6562, 0.9029, 0.6562, 0.9029, 0.6875, 0.9029, 0.6875, 1.0, 0.6562, 1.0, 0.4491, 0.117, 0.4712, 0.1584, 0.3852, 0.194, 0.3717, 0.1687, 0.3717, 0.1687, 0.3852, 0.194, 0.3434, 0.2113, 0.3341, 0.1938, 0.3341, 0.1938, 0.3434, 0.2113, 0.2986, 0.2299, 0.2938, 0.2208, 0.625, 0.8058, 0.6562, 0.8058, 0.6562, 0.856, 0.625, 0.856, 0.625, 0.856, 0.6562, 0.856, 0.6562, 0.9029, 0.625, 0.9029, 0.625, 0.9029, 0.6562, 0.9029, 0.6562, 1.0, 0.625, 1.0, 0.4193, 0.08067, 0.4491, 0.117, 0.3717, 0.1687, 0.3535, 0.1465, 0.3535, 0.1465, 0.3717, 0.1687, 0.3341, 0.1938, 0.3215, 0.1785, 0.3215, 0.1785, 0.3341, 0.1938, 0.2938, 0.2208, 0.2872, 0.2128, 0.5938, 0.8058, 0.625, 0.8058, 0.625, 0.856, 0.5938, 0.856, 0.5938, 0.856, 0.625, 0.856, 0.625, 0.9029, 0.5938, 0.9029, 0.5938, 0.9029, 0.625, 0.9029, 0.625, 1.0, 0.5938, 1.0, 0.383, 0.05089, 0.4193, 0.08067, 0.3535, 0.1465, 0.3313, 0.1283, 0.3313, 0.1283, 0.3535, 0.1465, 0.3215, 0.1785, 0.3062, 0.1659, 0.3062, 0.1659, 0.3215, 0.1785, 0.2872, 0.2128, 0.2792, 0.2062, 0.5625, 0.8058, 0.5938, 0.8058, 0.5938, 0.856, 0.5625, 0.856, 0.5625, 0.856, 0.5938, 0.856, 0.5938, 0.9029, 0.5625, 0.9029, 0.5625, 0.9029, 0.5938, 0.9029, 0.5938, 1.0, 0.5625, 1.0, 0.3416, 0.02876, 0.383, 0.05089, 0.3313, 0.1283, 0.306, 0.1148, 0.306, 0.1148, 0.3313, 0.1283, 0.3062, 0.1659, 0.2887, 0.1566, 0.2887, 0.1566, 0.3062, 0.1659, 0.2792, 0.2062, 0.2701, 0.2014, 0.5312, 0.8058, 0.5625, 0.8058, 0.5625, 0.856, 0.5312, 0.856, 0.5312, 0.856, 0.5625, 0.856, 0.5625, 0.9029, 0.5312, 0.9029, 0.5312, 0.9029, 0.5625, 0.9029, 0.5625, 1.0, 0.5312, 1.0, 0.2967, 0.01513, 0.3416, 0.02876, 0.306, 0.1148, 0.2785, 0.1065, 0.2785, 0.1065, 0.306, 0.1148, 0.2887, 0.1566, 0.2697, 0.1508, 0.2697, 0.1508, 0.2887, 0.1566, 0.2701, 0.2014, 0.2603, 0.1984, 0.5, 0.8058, 0.5312, 0.8058, 0.5312, 0.856, 0.5, 0.856, 0.5, 0.856, 0.5312, 0.856, 0.5312, 0.9029, 0.5, 0.9029, 0.5, 0.9029, 0.5312, 0.9029, 0.5312, 1.0, 0.5, 1.0, 0.25, 0.01053, 0.2967, 0.01513, 0.2785, 0.1065, 0.25, 0.1037, 0.25, 0.1037, 0.2785, 0.1065, 0.2697, 0.1508, 0.25, 0.1489, 0.25, 0.1489, 0.2697, 0.1508, 0.2603, 0.1984, 0.25, 0.1974, 0.4688, 0.8058, 0.5, 0.8058, 0.5, 0.856, 0.4688, 0.856, 0.4688, 0.856, 0.5, 0.856, 0.5, 0.9029, 0.4688, 0.9029, 0.4688, 0.9029, 0.5, 0.9029, 0.5, 1.0, 0.4688, 1.0, 0.2033, 0.01513, 0.25, 0.01053, 0.25, 0.1037, 0.2215, 0.1065, 0.2215, 0.1065, 0.25, 0.1037, 0.25, 0.1489, 0.2303, 0.1508, 0.2303, 0.1508, 0.25, 0.1489, 0.25, 0.1974, 0.2397, 0.1984, 0.4375, 0.8058, 0.4688, 0.8058, 0.4688, 0.856, 0.4375, 0.856, 0.4375, 0.856, 0.4688, 0.856, 0.4688, 0.9029, 0.4375, 0.9029, 0.4375, 0.9029, 0.4688, 0.9029, 0.4688, 1.0, 0.4375, 1.0, 0.1584, 0.02876, 0.2033, 0.01513, 0.2215, 0.1065, 0.194, 0.1148, 0.194, 0.1148, 0.2215, 0.1065, 0.2303, 0.1508, 0.2113, 0.1566, 0.2113, 0.1566, 0.2303, 0.1508, 0.2397, 0.1984, 0.2299, 0.2014, 0.4062, 0.8058, 0.4375, 0.8058, 0.4375, 0.856, 0.4063, 0.856, 0.4063, 0.856, 0.4375, 0.856, 0.4375, 0.9029, 0.4062, 0.9029, 0.4062, 0.9029, 0.4375, 0.9029, 0.4375, 1.0, 0.4062, 1.0, 0.117, 0.05089, 0.1584, 0.02876, 0.194, 0.1148, 0.1687, 0.1283, 0.1687, 0.1283, 0.194, 0.1148, 0.2113, 0.1566, 0.1938, 0.1659, 0.1938, 0.1659, 0.2113, 0.1566, 0.2299, 0.2014, 0.2208, 0.2062, 0.375, 0.8058, 0.4062, 0.8058, 0.4063, 0.856, 0.375, 0.856, 0.375, 0.856, 0.4063, 0.856, 0.4062, 0.9029, 0.375, 0.9029, 0.375, 0.9029, 0.4062, 0.9029, 0.4062, 1.0, 0.375, 1.0, 0.08067, 0.08067, 0.117, 0.05089, 0.1687, 0.1283, 0.1465, 0.1465, 0.1465, 0.1465, 0.1687, 0.1283, 0.1938, 0.1659, 0.1785, 0.1785, 0.1785, 0.1785, 0.1938, 0.1659, 0.2208, 0.2062, 0.2128, 0.2128, 0.3438, 0.8058, 0.375, 0.8058, 0.375, 0.856, 0.3438, 0.856, 0.3438, 0.856, 0.375, 0.856, 0.375, 0.9029, 0.3438, 0.9029, 0.3438, 0.9029, 0.375, 0.9029, 0.375, 1.0, 0.3438, 1.0, 0.05089, 0.117, 0.08067, 0.08067, 0.1465, 0.1465, 0.1283, 0.1687, 0.1283, 0.1687, 0.1465, 0.1465, 0.1785, 0.1785, 0.1659, 0.1938, 0.1659, 0.1938, 0.1785, 0.1785, 0.2128, 0.2128, 0.2062, 0.2208, 0.3125, 0.8058, 0.3438, 0.8058, 0.3438, 0.856, 0.3125, 0.856, 0.3125, 0.856, 0.3438, 0.856, 0.3438, 0.9029, 0.3125, 0.9029, 0.3125, 0.9029, 0.3438, 0.9029, 0.3438, 1.0, 0.3125, 1.0, 0.02876, 0.1584, 0.05089, 0.117, 0.1283, 0.1687, 0.1148, 0.194, 0.1148, 0.194, 0.1283, 0.1687, 0.1659, 0.1938, 0.1566, 0.2113, 0.1566, 0.2113, 0.1659, 0.1938, 0.2062, 0.2208, 0.2014, 0.2299, 0.2812, 0.8058, 0.3125, 0.8058, 0.3125, 0.856, 0.2812, 0.856, 0.2812, 0.856, 0.3125, 0.856, 0.3125, 0.9029, 0.2812, 0.9029, 0.2812, 0.9029, 0.3125, 0.9029, 0.3125, 1.0, 0.2812, 1.0, 0.01513, 0.2033, 0.02876, 0.1584, 0.1148, 0.194, 0.1065, 0.2215, 0.1065, 0.2215, 0.1148, 0.194, 0.1566, 0.2113, 0.1508, 0.2303, 0.1508, 0.2303, 0.1566, 0.2113, 0.2014, 0.2299, 0.1984, 0.2397, 0.25, 0.8058, 0.2812, 0.8058, 0.2812, 0.856, 0.25, 0.856, 0.25, 0.856, 0.2812, 0.856, 0.2812, 0.9029, 0.25, 0.9029, 0.25, 0.9029, 0.2812, 0.9029, 0.2812, 1.0, 0.25, 1.0, 0.01053, 0.25, 0.01513, 0.2033, 0.1065, 0.2215, 0.1037, 0.25, 0.1037, 0.25, 0.1065, 0.2215, 0.1508, 0.2303, 0.1489, 0.25, 0.1489, 0.25, 0.1508, 0.2303, 0.1984, 0.2397, 0.1974, 0.25, 0.2188, 0.8058, 0.25, 0.8058, 0.25, 0.856, 0.2188, 0.856, 0.2188, 0.856, 0.25, 0.856, 0.25, 0.9029, 0.2188, 0.9029, 0.2188, 0.9029, 0.25, 0.9029, 0.25, 1.0, 0.2188, 1.0, 0.01513, 0.2967, 0.01053, 0.25, 0.1037, 0.25, 0.1065, 0.2785, 0.1065, 0.2785, 0.1037, 0.25, 0.1489, 0.25, 0.1508, 0.2697, 0.1508, 0.2697, 0.1489, 0.25, 0.1974, 0.25, 0.1984, 0.2603, 0.1875, 0.8058, 0.2188, 0.8058, 0.2188, 0.856, 0.1875, 0.856, 0.1875, 0.856, 0.2188, 0.856, 0.2188, 0.9029, 0.1875, 0.9029, 0.1875, 0.9029, 0.2188, 0.9029, 0.2188, 1.0, 0.1875, 1.0, 0.02876, 0.3416, 0.01513, 0.2967, 0.1065, 0.2785, 0.1148, 0.306, 0.1148, 0.306, 0.1065, 0.2785, 0.1508, 0.2697, 0.1566, 0.2887, 0.1566, 0.2887, 0.1508, 0.2697, 0.1984, 0.2603, 0.2014, 0.2701, 0.1562, 0.8058, 0.1875, 0.8058, 0.1875, 0.856, 0.1562, 0.856, 0.1562, 0.856, 0.1875, 0.856, 0.1875, 0.9029, 0.1562, 0.9029, 0.1562, 0.9029, 0.1875, 0.9029, 0.1875, 1.0, 0.1562, 1.0, 0.05089, 0.383, 0.02876, 0.3416, 0.1148, 0.306, 0.1283, 0.3313, 0.1283, 0.3313, 0.1148, 0.306, 0.1566, 0.2887, 0.1659, 0.3062, 0.1659, 0.3062, 0.1566, 0.2887, 0.2014, 0.2701, 0.2062, 0.2792, 0.125, 0.8058, 0.1562, 0.8058, 0.1562, 0.856, 0.125, 0.856, 0.125, 0.856, 0.1562, 0.856, 0.1562, 0.9029, 0.125, 0.9029, 0.125, 0.9029, 0.1562, 0.9029, 0.1562, 1.0, 0.125, 1.0, 0.08067, 0.4193, 0.05089, 0.383, 0.1283, 0.3313, 0.1465, 0.3535, 0.1465, 0.3535, 0.1283, 0.3313, 0.1659, 0.3062, 0.1785, 0.3215, 0.1785, 0.3215, 0.1659, 0.3062, 0.2062, 0.2792, 0.2128, 0.2872, 0.09375, 0.8058, 0.125, 0.8058, 0.125, 0.856, 0.09375, 0.856, 0.09375, 0.856, 0.125, 0.856, 0.125, 0.9029, 0.09375, 0.9029, 0.09375, 0.9029, 0.125, 0.9029, 0.125, 1.0, 0.09375, 1.0, 0.117, 0.4491, 0.08067, 0.4193, 0.1465, 0.3535, 0.1687, 0.3717, 0.1687, 0.3717, 0.1465, 0.3535, 0.1785, 0.3215, 0.1938, 0.3341, 0.1938, 0.3341, 0.1785, 0.3215, 0.2128, 0.2872, 0.2208, 0.2938, 0.0625, 0.8058, 0.09375, 0.8058, 0.09375, 0.856, 0.0625, 0.856, 0.0625, 0.856, 0.09375, 0.856, 0.09375, 0.9029, 0.0625, 0.9029, 0.0625, 0.9029, 0.09375, 0.9029, 0.09375, 1.0, 0.0625, 1.0, 0.1584, 0.4712, 0.117, 0.4491, 0.1687, 0.3717, 0.194, 0.3852, 0.194, 0.3852, 0.1687, 0.3717, 0.1938, 0.3341, 0.2113, 0.3434, 0.2113, 0.3434, 0.1938, 0.3341, 0.2208, 0.2938, 0.2299, 0.2986, 0.03125, 0.8058, 0.0625, 0.8058, 0.0625, 0.856, 0.03125, 0.856, 0.03125, 0.856, 0.0625, 0.856, 0.0625, 0.9029, 0.03125, 0.9029, 0.03125, 0.9029, 0.0625, 0.9029, 0.0625, 1.0, 0.03125, 1.0, 0.2033, 0.4849, 0.1584, 0.4712, 0.194, 0.3852, 0.2215, 0.3935, 0.2215, 0.3935, 0.194, 0.3852, 0.2113, 0.3434, 0.2303, 0.3492, 0.2303, 0.3492, 0.2113, 0.3434, 0.2299, 0.2986, 0.2397, 0.3016, 0.0, 0.8058, 0.03125, 0.8058, 0.03125, 0.856, 0.0004156, 0.856, 0.0004156, 0.856, 0.03125, 0.856, 0.03125, 0.9029, 0.001634, 0.9029, 0.001634, 0.9029, 0.03125, 0.9029, 0.03125, 1.0, 0.003573, 1.0, 0.25, 0.4895, 0.2033, 0.4849, 0.2215, 0.3935, 0.25, 0.3963, 0.25, 0.3963, 0.2215, 0.3935, 0.2303, 0.3492, 0.25, 0.3511, 0.25, 0.3511, 0.2303, 0.3492, 0.2397, 0.3016, 0.25, 0.3026, 0.2603, 0.3016, 0.25, 0.3026, 0.2397, 0.3016, 0.2299, 0.2986, 0.2208, 0.2938, 0.2128, 0.2872, 0.2062, 0.2792, 0.2014, 0.2701, 0.1984, 0.2603, 0.1974, 0.25, 0.1984, 0.2397, 0.2014, 0.2299, 0.2062, 0.2208, 0.2128, 0.2128, 0.2208, 0.2062, 0.2299, 0.2014, 0.2397, 0.1984, 0.25, 0.1974, 0.2603, 0.1984, 0.2701, 0.2014, 0.2792, 0.2062, 0.2872, 0.2128, 0.2938, 0.2208, 0.2986, 0.2299, 0.3016, 0.2397, 0.3026, 0.25, 0.3016, 0.2603, 0.2986, 0.2701, 0.2938, 0.2792, 0.2872, 0.2872, 0.2792, 0.2938, 0.2701, 0.2986, 1.0, 0.5, 1.0, 0.8058, 0.9688, 0.8058, 0.9688, 0.5, 0.03125, 0.5, 0.03125, 0.8058, 0.0, 0.8058, 0.0, 0.5, 0.9688, 0.5, 0.9688, 0.8058, 0.9375, 0.8058, 0.9375, 0.5, 0.9375, 0.5, 0.9375, 0.8058, 0.9062, 0.8058, 0.9062, 0.5, 0.9062, 0.5, 0.9062, 0.8058, 0.875, 0.8058, 0.875, 0.5, 0.875, 0.5, 0.875, 0.8058, 0.8438, 0.8058, 0.8438, 0.5, 0.8438, 0.5, 0.8438, 0.8058, 0.8125, 0.8058, 0.8125, 0.6942, 0.8136, 0.644, 0.8166, 0.5971, 0.8171, 0.5284, 0.8281, 0.526, 0.8357, 0.5066, 0.8438, 0.5, 0.75, 0.49, 0.7968, 0.4854, 0.8418, 0.4717, 0.8833, 0.4496, 0.9197, 0.4197, 0.9496, 0.3833, 0.9496, 0.3833, 0.99, 0.25, 0.99, 0.25, 0.9854, 0.2032, 0.9717, 0.1582, 0.9496, 0.1167, 0.9197, 0.08029, 0.8833, 0.05045, 0.8418, 0.02827, 0.7968, 0.01461, 0.75, 0.01, 0.7032, 0.01461, 0.6582, 0.02827, 0.6167, 0.05045, 0.5803, 0.08029, 0.5504, 0.1167, 0.5283, 0.1582, 0.5146, 0.2032, 0.51, 0.25, 0.5146, 0.2968, 0.5283, 0.3418, 0.5504, 0.3833, 0.5803, 0.4197, 0.6167, 0.4496, 0.6582, 0.4717, 0.7032, 0.4854, 0.8125, 0.6942, 0.8125, 0.8058, 0.7812, 0.8058, 0.7812, 0.6942, 0.75, 0.5, 0.7581, 0.5066, 0.7656, 0.526, 0.7767, 0.5284, 0.7771, 0.5971, 0.7802, 0.644, 0.7812, 0.6942, 0.7812, 0.8058, 0.75, 0.8058, 0.75, 0.5, 0.75, 0.5, 0.75, 0.8058, 0.7188, 0.8058, 0.7188, 0.5, 0.7188, 0.5, 0.7188, 0.8058, 0.6875, 0.8058, 0.6875, 0.5, 0.6875, 0.5, 0.6875, 0.8058, 0.6562, 0.8058, 0.6562, 0.5, 0.6562, 0.5, 0.6562, 0.8058, 0.625, 0.8058, 0.625, 0.5, 0.625, 0.5, 0.625, 0.8058, 0.5938, 0.8058, 0.5938, 0.5, 0.5938, 0.5, 0.5938, 0.8058, 0.5625, 0.8058, 0.5625, 0.5, 0.5625, 0.5, 0.5625, 0.8058, 0.5312, 0.8058, 0.5312, 0.5, 0.5312, 0.5, 0.5312, 0.8058, 0.5, 0.8058, 0.5, 0.5, 0.5, 0.5, 0.5, 0.8058, 0.4688, 0.8058, 0.4688, 0.5, 0.4688, 0.5, 0.4688, 0.8058, 0.4375, 0.8058, 0.4375, 0.5, 0.4375, 0.5, 0.4375, 0.8058, 0.4062, 0.8058, 0.4062, 0.5, 0.4062, 0.5, 0.4062, 0.8058, 0.375, 0.8058, 0.375, 0.5, 0.375, 0.5, 0.375, 0.8058, 0.3438, 0.8058, 0.3438, 0.5, 0.3438, 0.5, 0.3438, 0.8058, 0.3125, 0.8058, 0.3125, 0.5, 0.3125, 0.5, 0.3125, 0.8058, 0.2812, 0.8058, 0.2812, 0.5, 0.2812, 0.5, 0.2812, 0.8058, 0.25, 0.8058, 0.25, 0.5, 0.25, 0.5, 0.25, 0.8058, 0.2188, 0.8058, 0.2188, 0.5, 0.2188, 0.5, 0.2188, 0.8058, 0.1875, 0.8058, 0.1875, 0.5, 0.1875, 0.5, 0.1875, 0.8058, 0.1562, 0.8058, 0.1562, 0.5, 0.1562, 0.5, 0.1562, 0.8058, 0.125, 0.8058, 0.125, 0.5, 0.125, 0.5, 0.125, 0.8058, 0.09375, 0.8058, 0.09375, 0.5, 0.09375, 0.5, 0.09375, 0.8058, 0.0625, 0.8058, 0.0625, 0.5, 0.0625, 0.5, 0.0625, 0.8058, 0.03125, 0.8058, 0.03125, 0.5])
me_cylinder_001.materials.append(mat_material_001)
me_cylinder_001.update()

# ---- objects
ob_cube = bpy.data.objects.new('Cube', me_cube)
ob_cylinder = bpy.data.objects.new('Cylinder', me_cylinder)
ob_cylinder_001 = bpy.data.objects.new('Cylinder.001', me_cylinder_001)

# ---- transforms, parenting, visibility, modifiers, constraints
ob_cube.location = (0.0, 0.0, 1.337)
ob_cube.scale = (0.5405, 0.5405, 1.595)
ob_cube.lock_rotations_4d = False
ob_cube.empty_display_type = 'ARROWS'
ob_cube.lineart.crease_threshold = 0.0
ob_cylinder.location = (0.0, 0.0, 2.862)
ob_cylinder.scale = (0.4082, 0.4082, 0.2277)
ob_cylinder_001.location = (0.0, 0.0, 3.215)
ob_cylinder_001.scale = (0.3168, 0.3168, 0.2679)

# ---- collection membership
col_collection.objects.link(ob_cube)
col_collection.objects.link(ob_cylinder)
col_collection.objects.link(ob_cylinder_001)

# ---- scene / render settings (as saved in the file)
scene.frame_start = 1; scene.frame_end = 16; scene.frame_set(16)
scene.render.engine = 'BLENDER_EEVEE_NEXT'
scene.render.bake_bias = 0.0
scene.render.bake_samples = 0
scene.cycles.sampling_pattern = 'TABULATED_SOBOL'
scene.eevee.use_volume_custom_range = False
bpy.context.view_layer.update()

# ---- added for rendering (the .blend has no active camera and no usable light): camera, sun
cam_auto = bpy.data.cameras.new('AutoCamera')
cam_auto.lens = 50.0
cam_auto.sensor_width = 36.0
cam_auto.clip_end = 1000.0
ob_auto_camera = bpy.data.objects.new('AutoCamera', cam_auto)
scene.collection.objects.link(ob_auto_camera)
ob_auto_camera.location = (3.73884, -4.48661, 4.60328)
ob_auto_camera.rotation_euler = (1.09748, -7.21219e-08, 0.694738)
scene.camera = ob_auto_camera
light_auto_sun = bpy.data.lights.new('AutoSun', 'SUN')
light_auto_sun.energy = 3.0
light_auto_sun.angle = 0.0523599
ob_auto_sun = bpy.data.objects.new('AutoSun', light_auto_sun)
scene.collection.objects.link(ob_auto_sun)
ob_auto_sun.rotation_euler = (0.872665, 0.174533, 0.523599)
bpy.context.view_layer.update()
